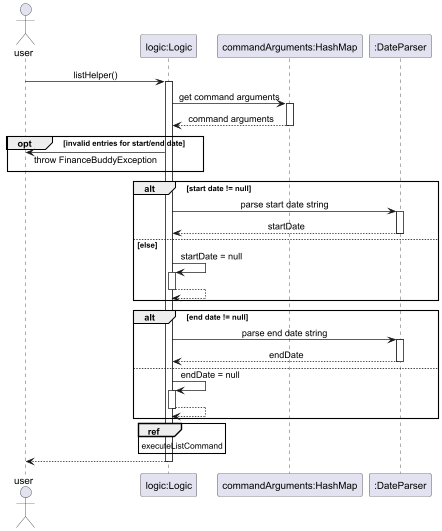

The diagram above was rendered by PlantUML. Its source (embedded in the PNG):
@startuml
skinparam sequenceMessageAlign center
skinparam responseMessageBelowArrow true

actor user
participant "logic:Logic" as app
participant "commandArguments:HashMap" as map
participant ":DateParser" as parser

user -> app: listHelper()
activate app
' Get values from HashMap
app -> map : get command arguments
activate map
return command arguments

' Check for blank dates
opt invalid entries for start/end date
    user <- app : throw FinanceBuddyException
end

' Parse dates
alt start date != null
    app -> parser : parse start date string
    activate parser
    return startDate
    else else
        app -> app : startDate = null
        activate app
        return
end

alt end date != null
    app -> parser : parse end date string
    activate parser
    return endDate
    else
        app -> app : endDate = null
        activate app
        return
end
ref over app : executeListCommand

return
@enduml